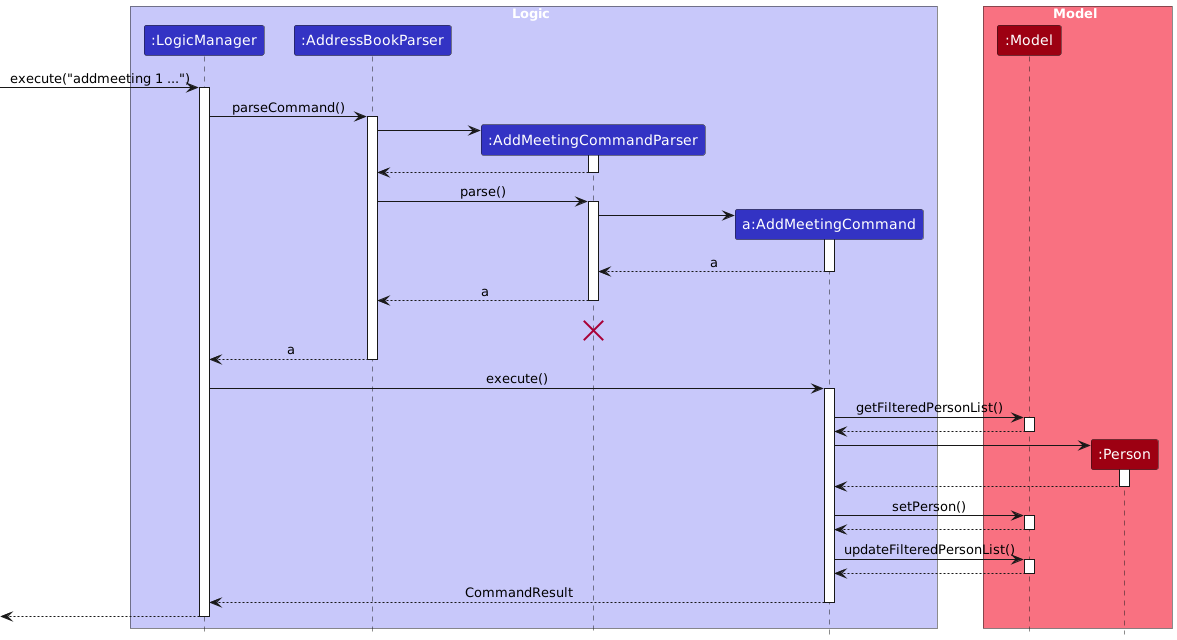

The diagram above was rendered by PlantUML. Its source (embedded in the PNG):
@startuml
!include style.puml
skinparam ArrowFontStyle plain

box Logic LOGIC_COLOR_T1
participant ":LogicManager" as LogicManager LOGIC_COLOR
participant ":AddressBookParser" as AddressBookParser LOGIC_COLOR
participant ":AddMeetingCommandParser" as AddMeetingCommandParser LOGIC_COLOR
participant "a:AddMeetingCommand" as AddMeetingCommand LOGIC_COLOR
end box

box Model MODEL_COLOR_T1
participant ":Model" as Model MODEL_COLOR
participant ":Person" as Person MODEL_COLOR
end box

[-> LogicManager : execute("addmeeting 1 ...")
activate LogicManager

LogicManager -> AddressBookParser : parseCommand()
activate AddressBookParser

create AddMeetingCommandParser
AddressBookParser -> AddMeetingCommandParser
activate AddMeetingCommandParser

AddMeetingCommandParser --> AddressBookParser
deactivate AddMeetingCommandParser

AddressBookParser -> AddMeetingCommandParser : parse()
activate AddMeetingCommandParser

create AddMeetingCommand
AddMeetingCommandParser -> AddMeetingCommand
activate AddMeetingCommand

AddMeetingCommand --> AddMeetingCommandParser : a
deactivate AddMeetingCommand

AddMeetingCommandParser --> AddressBookParser : a
deactivate AddMeetingCommandParser
AddMeetingCommandParser -[hidden]-> AddressBookParser : a
destroy AddMeetingCommandParser

AddressBookParser --> LogicManager : a
deactivate AddressBookParser

LogicManager -> AddMeetingCommand : execute()
activate AddMeetingCommand

AddMeetingCommand -> Model : getFilteredPersonList()
activate Model

Model --> AddMeetingCommand
deactivate Model

create Person
AddMeetingCommand -> Person
activate Person

Person --> AddMeetingCommand
deactivate Person

AddMeetingCommand -> Model : setPerson()
activate Model

Model --> AddMeetingCommand
deactivate Model

AddMeetingCommand -> Model : updateFilteredPersonList()
activate Model

Model --> AddMeetingCommand
deactivate Model

AddMeetingCommand --> LogicManager : CommandResult
deactivate AddMeetingCommand

[<--LogicManager
deactivate LogicManager
@enduml